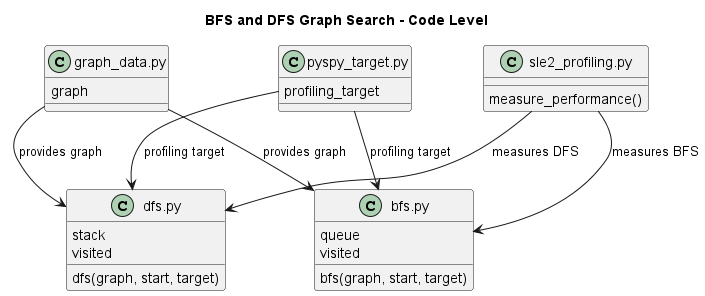

The diagram above was rendered by PlantUML. Its source (embedded in the PNG):
@startuml C4-Code

title BFS and DFS Graph Search - Code Level

skinparam classAttributeIconSize 0

class "graph_data.py" as GraphData {
    graph
}

class "bfs.py" as BFS {
    bfs(graph, start, target)
    queue
    visited
}

class "dfs.py" as DFS {
    dfs(graph, start, target)
    stack
    visited
}

class "sle2_profiling.py" as Profiling {
    measure_performance()
}

class "pyspy_target.py" as PySpy {
    profiling_target
}

GraphData --> BFS : provides graph
GraphData --> DFS : provides graph

Profiling --> BFS : measures BFS
Profiling --> DFS : measures DFS

PySpy --> BFS : profiling target
PySpy --> DFS : profiling target

@enduml